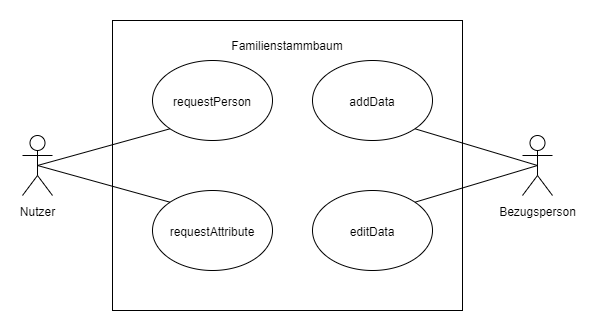

The diagram above was exported from draw.io. Its source (the exported page's mxGraphModel, read from the mxfile embedded in the PNG):
<mxGraphModel dx="865" dy="416" grid="1" gridSize="10" guides="1" tooltips="1" connect="1" arrows="1" fold="1" page="1" pageScale="1" pageWidth="827" pageHeight="1169" math="0" shadow="0">
  <root>
    <mxCell id="0" />
    <mxCell id="1" parent="0" />
    <mxCell id="HNdrKZcjYSDwUVmEVv37-1" value="Familienstammbaum&lt;br&gt;&lt;br&gt;&lt;br&gt;&lt;br&gt;&lt;br&gt;&lt;br&gt;&lt;br&gt;&lt;br&gt;&lt;br&gt;&lt;br&gt;&lt;br&gt;&lt;br&gt;&lt;br&gt;&lt;br&gt;&lt;br&gt;&lt;br&gt;&lt;br&gt;&lt;br&gt;" style="rounded=0;whiteSpace=wrap;html=1;" vertex="1" parent="1">
      <mxGeometry x="260" y="110" width="350" height="290" as="geometry" />
    </mxCell>
    <mxCell id="HNdrKZcjYSDwUVmEVv37-2" value="Nutzer" style="shape=umlActor;verticalLabelPosition=bottom;labelBackgroundColor=#ffffff;verticalAlign=top;html=1;outlineConnect=0;" vertex="1" parent="1">
      <mxGeometry x="170" y="225" width="30" height="60" as="geometry" />
    </mxCell>
    <mxCell id="HNdrKZcjYSDwUVmEVv37-7" value="Bezugsperson" style="shape=umlActor;verticalLabelPosition=bottom;labelBackgroundColor=#ffffff;verticalAlign=top;html=1;outlineConnect=0;" vertex="1" parent="1">
      <mxGeometry x="670" y="225" width="30" height="60" as="geometry" />
    </mxCell>
    <mxCell id="HNdrKZcjYSDwUVmEVv37-8" value="requestPerson" style="ellipse;whiteSpace=wrap;html=1;" vertex="1" parent="1">
      <mxGeometry x="300" y="150" width="120" height="80" as="geometry" />
    </mxCell>
    <mxCell id="HNdrKZcjYSDwUVmEVv37-9" value="requestAttribute" style="ellipse;whiteSpace=wrap;html=1;" vertex="1" parent="1">
      <mxGeometry x="300" y="280" width="120" height="80" as="geometry" />
    </mxCell>
    <mxCell id="HNdrKZcjYSDwUVmEVv37-10" value="addData" style="ellipse;whiteSpace=wrap;html=1;" vertex="1" parent="1">
      <mxGeometry x="460" y="150" width="120" height="80" as="geometry" />
    </mxCell>
    <mxCell id="HNdrKZcjYSDwUVmEVv37-11" value="editData" style="ellipse;whiteSpace=wrap;html=1;" vertex="1" parent="1">
      <mxGeometry x="460" y="280" width="120" height="80" as="geometry" />
    </mxCell>
    <mxCell id="HNdrKZcjYSDwUVmEVv37-12" value="" style="endArrow=none;html=1;entryX=0;entryY=0;entryDx=0;entryDy=0;exitX=0.5;exitY=0.5;exitDx=0;exitDy=0;exitPerimeter=0;" edge="1" parent="1" source="HNdrKZcjYSDwUVmEVv37-2" target="HNdrKZcjYSDwUVmEVv37-9">
      <mxGeometry width="50" height="50" relative="1" as="geometry">
        <mxPoint x="180" y="420" as="sourcePoint" />
        <mxPoint x="230" y="370" as="targetPoint" />
      </mxGeometry>
    </mxCell>
    <mxCell id="HNdrKZcjYSDwUVmEVv37-13" value="" style="endArrow=none;html=1;entryX=0;entryY=1;entryDx=0;entryDy=0;exitX=0.5;exitY=0.5;exitDx=0;exitDy=0;exitPerimeter=0;" edge="1" parent="1" source="HNdrKZcjYSDwUVmEVv37-2" target="HNdrKZcjYSDwUVmEVv37-8">
      <mxGeometry width="50" height="50" relative="1" as="geometry">
        <mxPoint x="150" y="360" as="sourcePoint" />
        <mxPoint x="200" y="310" as="targetPoint" />
      </mxGeometry>
    </mxCell>
    <mxCell id="HNdrKZcjYSDwUVmEVv37-14" value="" style="endArrow=none;html=1;exitX=1;exitY=1;exitDx=0;exitDy=0;entryX=0.5;entryY=0.5;entryDx=0;entryDy=0;entryPerimeter=0;" edge="1" parent="1" source="HNdrKZcjYSDwUVmEVv37-10" target="HNdrKZcjYSDwUVmEVv37-7">
      <mxGeometry width="50" height="50" relative="1" as="geometry">
        <mxPoint x="740" y="370" as="sourcePoint" />
        <mxPoint x="790" y="320" as="targetPoint" />
      </mxGeometry>
    </mxCell>
    <mxCell id="HNdrKZcjYSDwUVmEVv37-15" value="" style="endArrow=none;html=1;entryX=0.5;entryY=0.5;entryDx=0;entryDy=0;entryPerimeter=0;exitX=1;exitY=0;exitDx=0;exitDy=0;" edge="1" parent="1" source="HNdrKZcjYSDwUVmEVv37-11" target="HNdrKZcjYSDwUVmEVv37-7">
      <mxGeometry width="50" height="50" relative="1" as="geometry">
        <mxPoint x="650" y="350" as="sourcePoint" />
        <mxPoint x="700" y="300" as="targetPoint" />
      </mxGeometry>
    </mxCell>
  </root>
</mxGraphModel>